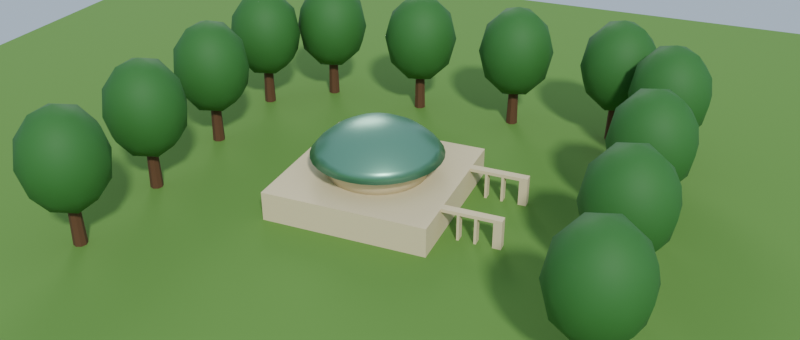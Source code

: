 # Source: 12_Blender.blend  (saved by Blender 5.2.44; exported with 4.5.12 LTS)
import bpy
from mathutils import Matrix  # noqa: F401  (used for matrix-valued properties, if any)

bpy.ops.wm.read_factory_settings(use_empty=True)
scene = bpy.context.scene
scene.name = '02 — Широкий кадр 2.35 к 1'

# ---- collections
col_3 = bpy.data.collections.new('Вестибюль (задание 3)'); scene.collection.children.link(col_3)
col_x = bpy.data.collections.new('Портик — зеркальная копия (задани'); scene.collection.children.link(col_x)
col_12 = bpy.data.collections.new('Деревья (задание 12)'); scene.collection.children.link(col_12)
col_7 = bpy.data.collections.new('Земля из ЛР7'); scene.collection.children.link(col_7)
col_7_1 = bpy.data.collections.new('Освещение из ЛР7'); scene.collection.children.link(col_7_1)
col_2 = bpy.data.collections.new('Этапы 2 (скрыто)'); scene.collection.children.link(col_2)
col_2.hide_render = True
col_x_1 = bpy.data.collections.new('Этапы выравнивания (скрыто)'); col_2.children.link(col_x_1)
col_x_1.hide_render = True

# ---- materials (node trees are filled in below, after node groups)
mat_x = bpy.data.materials.new('Камень (бежевый)')
mat_x.diffuse_color = (0.6939, 0.5841, 0.3515, 1.0)
mat_x_1 = bpy.data.materials.new('Купол (медь)')
mat_x_1.diffuse_color = (0.159, 0.3763, 0.2623, 1.0)
mat_x_2 = bpy.data.materials.new('Кора')
mat_x_2.diffuse_color = (0.1022, 0.04374, 0.016, 1.0)
mat_x_3 = bpy.data.materials.new('Листва')
mat_x_3.diffuse_color = (0.02843, 0.147, 0.02315, 1.0)
mat_x_4 = bpy.data.materials.new('Трава')
mat_x_4.diffuse_color = (0.1119, 0.2542, 0.04231, 1.0)

# ---- node groups
ng_spacing_tool = bpy.data.node_groups.new('Расстановка по кривой (Spacing Tool)', 'GeometryNodeTree')
_s = ng_spacing_tool.interface.new_socket(name='Geometry', in_out='OUTPUT', socket_type='NodeSocketGeometry')
_s = ng_spacing_tool.interface.new_socket(name='Geometry', in_out='INPUT', socket_type='NodeSocketGeometry')
_s = ng_spacing_tool.interface.new_socket(name='Количество (Count)', in_out='INPUT', socket_type='NodeSocketInt')
_s.default_value = 12
_s.min_value = 2
_s = ng_spacing_tool.interface.new_socket(name='Образец', in_out='INPUT', socket_type='NodeSocketObject')
_N = ng_spacing_tool.nodes; _L = ng_spacing_tool.links
n0 = _N.new('NodeGroupInput'); n0.name = 'Group Input'; n0.location = (-500, 0)
n1 = _N.new('NodeGroupOutput'); n1.name = 'Group Output'; n1.location = (400, 0)
n2 = _N.new('GeometryNodeCurveToPoints'); n2.name = 'Curve to Points'; n2.location = (-250, 100)
n3 = _N.new('GeometryNodeObjectInfo'); n3.name = 'Object Info'; n3.location = (-250, -150)
n4 = _N.new('GeometryNodeInstanceOnPoints'); n4.name = 'Instance on Points'; n4.location = (100, 0)
_L.new(n0.outputs[0], n2.inputs[0])
_L.new(n0.outputs[1], n2.inputs[1])
_L.new(n0.outputs[2], n3.inputs[0])
_L.new(n2.outputs[0], n4.inputs[0])
_L.new(n3.outputs[4], n4.inputs[2])
_L.new(n4.outputs[0], n1.inputs[0])
n1.is_active_output = True

# ---- material node trees
mat_x.use_nodes = True; mat_x.node_tree.nodes.clear()
_N = mat_x.node_tree.nodes; _L = mat_x.node_tree.links
n0 = _N.new('ShaderNodeBsdfPrincipled'); n0.name = 'Principled BSDF'; n0.location = (-200, 100)
n0.inputs[0].default_value = (0.6939, 0.5841, 0.3515, 1.0)
n0.inputs[2].default_value = 0.7
n1 = _N.new('ShaderNodeOutputMaterial'); n1.name = 'Material Output'; n1.location = (200, 100)
_L.new(n0.outputs[0], n1.inputs[0])
n1.is_active_output = True
mat_x_1.use_nodes = True; mat_x_1.node_tree.nodes.clear()
_N = mat_x_1.node_tree.nodes; _L = mat_x_1.node_tree.links
n0 = _N.new('ShaderNodeBsdfPrincipled'); n0.name = 'Principled BSDF'; n0.location = (-200, 100)
n0.inputs[0].default_value = (0.159, 0.3763, 0.2623, 1.0)
n0.inputs[1].default_value = 0.7
n0.inputs[2].default_value = 0.35
n1 = _N.new('ShaderNodeOutputMaterial'); n1.name = 'Material Output'; n1.location = (200, 100)
_L.new(n0.outputs[0], n1.inputs[0])
n1.is_active_output = True
mat_x_2.use_nodes = True; mat_x_2.node_tree.nodes.clear()
_N = mat_x_2.node_tree.nodes; _L = mat_x_2.node_tree.links
n0 = _N.new('ShaderNodeBsdfPrincipled'); n0.name = 'Principled BSDF'; n0.location = (-200, 100)
n0.inputs[0].default_value = (0.1022, 0.04374, 0.016, 1.0)
n0.inputs[2].default_value = 0.8
n1 = _N.new('ShaderNodeOutputMaterial'); n1.name = 'Material Output'; n1.location = (200, 100)
_L.new(n0.outputs[0], n1.inputs[0])
n1.is_active_output = True
mat_x_3.use_nodes = True; mat_x_3.node_tree.nodes.clear()
_N = mat_x_3.node_tree.nodes; _L = mat_x_3.node_tree.links
n0 = _N.new('ShaderNodeBsdfPrincipled'); n0.name = 'Principled BSDF'; n0.location = (-200, 100)
n0.inputs[0].default_value = (0.02843, 0.147, 0.02315, 1.0)
n0.inputs[2].default_value = 0.7
n1 = _N.new('ShaderNodeOutputMaterial'); n1.name = 'Material Output'; n1.location = (200, 100)
_L.new(n0.outputs[0], n1.inputs[0])
n1.is_active_output = True
mat_x_4.use_nodes = True; mat_x_4.node_tree.nodes.clear()
_N = mat_x_4.node_tree.nodes; _L = mat_x_4.node_tree.links
n0 = _N.new('ShaderNodeBsdfPrincipled'); n0.name = 'Principled BSDF'; n0.location = (-200, 100)
n0.inputs[0].default_value = (0.1119, 0.2542, 0.04231, 1.0)
n0.inputs[2].default_value = 0.95
n1 = _N.new('ShaderNodeOutputMaterial'); n1.name = 'Material Output'; n1.location = (200, 100)
_L.new(n0.outputs[0], n1.inputs[0])
n1.is_active_output = True

# ---- world
world_2_35___1 = bpy.data.worlds.new('Мир — Широкий кадр 2.35 к 1'); scene.world = world_2_35___1
world_2_35___1.use_nodes = True; world_2_35___1.node_tree.nodes.clear()
_N = world_2_35___1.node_tree.nodes; _L = world_2_35___1.node_tree.links
n0 = _N.new('ShaderNodeBackground'); n0.name = 'Background'; n0.location = (-200, 100)
n0.inputs[0].default_value = (0.521, 0.6514, 0.7913, 1.0)
n0.inputs[1].default_value = 0.9
n1 = _N.new('ShaderNodeOutputWorld'); n1.name = 'World Output'; n1.location = (200, 100)
_L.new(n0.outputs[0], n1.inputs[0])
n1.is_active_output = True
world_2_35___1.color = (0.521, 0.6514, 0.7913)

# ---- cameras
cam_002 = bpy.data.cameras.new('Камера — вестибюль.002')
cam_002.sensor_fit = 'HORIZONTAL'
cam_002.passepartout_alpha = 0.85
cam_002.clip_start = 0.01
cam_002.lens = 40.0

# ---- lights
light_x = bpy.data.lights.new('Солнце — вестибюль', 'SUN')
light_x.angle = 0.08727
light_x.energy = 3.0
light_x_1 = bpy.data.lights.new('Солнце — заполняющий', 'SUN')
light_x_1.angle = 0.3491
light_x_1.energy = 0.8

# ---- meshes
me_box01 = bpy.data.meshes.new('Основание Box01')
me_box01.from_pydata([(-0.5, -0.5, -0.5), (-0.5, -0.5, 0.5), (-0.5, 0.5, -0.5), (-0.5, 0.5, 0.5), (0.5, -0.5, -0.5), (0.5, -0.5, 0.5), (0.5, 0.5, -0.5), (0.5, 0.5, 0.5)], [], [(0, 1, 3, 2), (2, 3, 7, 6), (6, 7, 5, 4), (4, 5, 1, 0), (2, 6, 4, 0), (7, 3, 1, 5)])
me_box01.materials.append(mat_x)
me_box01.update()
me_cylinder01 = bpy.data.meshes.new('Cylinder01')
me_cylinder01.from_pydata([(0.0, 0.3, -0.06), (0.0, 0.3, 0.06), (0.05853, 0.2942, -0.06), (0.05853, 0.2942, 0.06), (0.1148, 0.2772, -0.06), (0.1148, 0.2772, 0.06), (0.1667, 0.2494, -0.06), (0.1667, 0.2494, 0.06), (0.2121, 0.2121, -0.06), (0.2121, 0.2121, 0.06), (0.2494, 0.1667, -0.06), (0.2494, 0.1667, 0.06), (0.2772, 0.1148, -0.06), (0.2772, 0.1148, 0.06), (0.2942, 0.05853, -0.06), (0.2942, 0.05853, 0.06), (0.3, 0.0, -0.06), (0.3, 0.0, 0.06), (0.2942, -0.05853, -0.06), (0.2942, -0.05853, 0.06), (0.2772, -0.1148, -0.06), (0.2772, -0.1148, 0.06), (0.2494, -0.1667, -0.06), (0.2494, -0.1667, 0.06), (0.2121, -0.2121, -0.06), (0.2121, -0.2121, 0.06), (0.1667, -0.2494, -0.06), (0.1667, -0.2494, 0.06), (0.1148, -0.2772, -0.06), (0.1148, -0.2772, 0.06), (0.05853, -0.2942, -0.06), (0.05853, -0.2942, 0.06), (0.0, -0.3, -0.06), (0.0, -0.3, 0.06), (-0.05853, -0.2942, -0.06), (-0.05853, -0.2942, 0.06), (-0.1148, -0.2772, -0.06), (-0.1148, -0.2772, 0.06), (-0.1667, -0.2494, -0.06), (-0.1667, -0.2494, 0.06), (-0.2121, -0.2121, -0.06), (-0.2121, -0.2121, 0.06), (-0.2494, -0.1667, -0.06), (-0.2494, -0.1667, 0.06), (-0.2772, -0.1148, -0.06), (-0.2772, -0.1148, 0.06), (-0.2942, -0.05853, -0.06), (-0.2942, -0.05853, 0.06), (-0.3, 0.0, -0.06), (-0.3, 0.0, 0.06), (-0.2942, 0.05853, -0.06), (-0.2942, 0.05853, 0.06), (-0.2772, 0.1148, -0.06), (-0.2772, 0.1148, 0.06), (-0.2494, 0.1667, -0.06), (-0.2494, 0.1667, 0.06), (-0.2121, 0.2121, -0.06), (-0.2121, 0.2121, 0.06), (-0.1667, 0.2494, -0.06), (-0.1667, 0.2494, 0.06), (-0.1148, 0.2772, -0.06), (-0.1148, 0.2772, 0.06), (-0.05853, 0.2942, -0.06), (-0.05853, 0.2942, 0.06)], [], [(0, 1, 3, 2), (2, 3, 5, 4), (4, 5, 7, 6), (6, 7, 9, 8), (8, 9, 11, 10), (10, 11, 13, 12), (12, 13, 15, 14), (14, 15, 17, 16), (16, 17, 19, 18), (18, 19, 21, 20), (20, 21, 23, 22), (22, 23, 25, 24), (24, 25, 27, 26), (26, 27, 29, 28), (28, 29, 31, 30), (30, 31, 33, 32), (32, 33, 35, 34), (34, 35, 37, 36), (36, 37, 39, 38), (38, 39, 41, 40), (40, 41, 43, 42), (42, 43, 45, 44), (44, 45, 47, 46), (46, 47, 49, 48), (48, 49, 51, 50), (50, 51, 53, 52), (52, 53, 55, 54), (54, 55, 57, 56), (56, 57, 59, 58), (58, 59, 61, 60), (3, 1, 63, 61, 59, 57, 55, 53, 51, 49, 47, 45, 43, 41, 39, 37, 35, 33, 31, 29, 27, 25, 23, 21, 19, 17, 15, 13, 11, 9, 7, 5), (60, 61, 63, 62), (62, 63, 1, 0), (0, 2, 4, 6, 8, 10, 12, 14, 16, 18, 20, 22, 24, 26, 28, 30, 32, 34, 36, 38, 40, 42, 44, 46, 48, 50, 52, 54, 56, 58, 60, 62)])
me_cylinder01.polygons.foreach_set('use_smooth', [True] * 34)
me_cylinder01.materials.append(mat_x)
me_cylinder01.update()
me_sphere01 = bpy.data.meshes.new('Sphere01')
me_sphere01.from_pydata([(0.0, 0.0, 0.5), (0.0, 0.2778, 0.4157), (0.01903, 0.09567, 0.4904), (0.03733, 0.1877, 0.4619), (0.05419, 0.2724, 0.4157), (0.06897, 0.3468, 0.3536), (0.03733, 0.09012, 0.4904), (0.07322, 0.1768, 0.4619), (0.1063, 0.2566, 0.4157), (0.1353, 0.3266, 0.3536), (0.05419, 0.08111, 0.4904), (0.1063, 0.1591, 0.4619), (0.1543, 0.231, 0.4157), (0.1964, 0.294, 0.3536), (0.06897, 0.06897, 0.4904), (0.1353, 0.1353, 0.4619), (0.1964, 0.1964, 0.4157), (0.25, 0.25, 0.3536), (0.08111, 0.05419, 0.4904), (0.1591, 0.1063, 0.4619), (0.231, 0.1543, 0.4157), (0.294, 0.1964, 0.3536), (0.09012, 0.03733, 0.4904), (0.1768, 0.07322, 0.4619), (0.2566, 0.1063, 0.4157), (0.3266, 0.1353, 0.3536), (0.09567, 0.01903, 0.4904), (0.1877, 0.03733, 0.4619), (0.2724, 0.05419, 0.4157), (0.3468, 0.06897, 0.3536), (0.09755, -5.588e-09, 0.4904), (0.1913, -1.118e-08, 0.4619), (0.2778, -2.608e-08, 0.4157), (0.3536, 7.451e-09, 0.3536), (0.09567, -0.01903, 0.4904), (0.1877, -0.03733, 0.4619), (0.2724, -0.05419, 0.4157), (0.3468, -0.06897, 0.3536), (0.09012, -0.03733, 0.4904), (0.1768, -0.07322, 0.4619), (0.2566, -0.1063, 0.4157), (0.3266, -0.1353, 0.3536), (0.08111, -0.05419, 0.4904), (0.1591, -0.1063, 0.4619), (0.231, -0.1543, 0.4157), (0.294, -0.1964, 0.3536), (0.06897, -0.06897, 0.4904), (0.1353, -0.1353, 0.4619), (0.1964, -0.1964, 0.4157), (0.25, -0.25, 0.3536), (0.05419, -0.08111, 0.4904), (0.1063, -0.1591, 0.4619), (0.1543, -0.231, 0.4157), (0.1964, -0.294, 0.3536), (0.03733, -0.09012, 0.4904), (0.07322, -0.1768, 0.4619), (0.1063, -0.2566, 0.4157), (0.1353, -0.3266, 0.3536), (0.01903, -0.09567, 0.4904), (0.03733, -0.1877, 0.4619), (0.05419, -0.2724, 0.4157), (0.06897, -0.3468, 0.3536), (-3.725e-09, -0.09755, 0.4904), (-2.608e-08, -0.1913, 0.4619), (-4.843e-08, -0.2778, 0.4157), (-7.451e-09, -0.3536, 0.3536), (-0.01903, -0.09567, 0.4904), (-0.03733, -0.1877, 0.4619), (-0.05419, -0.2724, 0.4157), (-0.06897, -0.3468, 0.3536), (-0.03733, -0.09012, 0.4904), (-0.07322, -0.1768, 0.4619), (-0.1063, -0.2566, 0.4157), (-0.1353, -0.3266, 0.3536), (-0.05419, -0.08111, 0.4904), (-0.1063, -0.1591, 0.4619), (-0.1543, -0.231, 0.4157), (-0.1964, -0.294, 0.3536), (1.311e-08, 0.3975, 0.3), (-0.06897, -0.06897, 0.4904), (-0.1353, -0.1353, 0.4619), (-0.1964, -0.1964, 0.4157), (-0.25, -0.25, 0.3536), (-0.07755, 0.3899, 0.3), (-0.1521, 0.3672, 0.3), (-0.08111, -0.05419, 0.4904), (-0.1591, -0.1063, 0.4619), (-0.231, -0.1543, 0.4157), (-0.294, -0.1964, 0.3536), (-0.2208, 0.3305, 0.3), (-0.2811, 0.2811, 0.3), (-0.09012, -0.03733, 0.4904), (-0.1768, -0.07322, 0.4619), (-0.2566, -0.1063, 0.4157), (-0.3266, -0.1353, 0.3536), (-0.3305, 0.2208, 0.3), (-0.3672, 0.1521, 0.3), (-0.09567, -0.01903, 0.4904), (-0.1877, -0.03733, 0.4619), (-0.2724, -0.05419, 0.4157), (-0.3468, -0.06897, 0.3536), (-0.3899, 0.07755, 0.3), (-0.3975, 6.23e-08, 0.3), (-0.09755, 9.313e-09, 0.4904), (-0.1913, 2.608e-08, 0.4619), (-0.2778, 7.451e-08, 0.4157), (-0.3536, 1.49e-08, 0.3536), (-0.3899, -0.07755, 0.3), (-0.3672, -0.1521, 0.3), (-0.09567, 0.01903, 0.4904), (-0.1877, 0.03733, 0.4619), (-0.2724, 0.05419, 0.4157), (-0.3468, 0.06897, 0.3536), (-0.3305, -0.2208, 0.3), (-0.2811, -0.2811, 0.3), (-0.09012, 0.03733, 0.4904), (-0.1768, 0.07322, 0.4619), (-0.2566, 0.1063, 0.4157), (-0.3266, 0.1353, 0.3536), (-0.2208, -0.3305, 0.3), (-0.1521, -0.3672, 0.3), (-0.08111, 0.05419, 0.4904), (-0.1591, 0.1063, 0.4619), (-0.231, 0.1543, 0.4157), (-0.294, 0.1964, 0.3536), (-0.07755, -0.3899, 0.3), (-3.905e-08, -0.3975, 0.3), (-0.06897, 0.06897, 0.4904), (-0.1353, 0.1353, 0.4619), (-0.1964, 0.1964, 0.4157), (-0.25, 0.25, 0.3536), (0.07755, -0.3899, 0.3), (0.1521, -0.3672, 0.3), (-0.05419, 0.08111, 0.4904), (-0.1063, 0.1591, 0.4619), (-0.1543, 0.231, 0.4157), (-0.1964, 0.294, 0.3536), (0.2208, -0.3305, 0.3), (0.2811, -0.2811, 0.3), (-0.03733, 0.09012, 0.4904), (-0.07322, 0.1768, 0.4619), (-0.1063, 0.2566, 0.4157), (-0.1353, 0.3266, 0.3536), (0.3305, -0.2208, 0.3), (0.3672, -0.1521, 0.3), (-0.01903, 0.09567, 0.4904), (-0.03733, 0.1877, 0.4619), (-0.05419, 0.2724, 0.4157), (-0.06897, 0.3468, 0.3536), (0.3899, -0.07755, 0.3), (0.3975, -2.941e-08, 0.3), (7.451e-09, 0.09755, 0.4904), (3.353e-08, 0.1913, 0.4619), (0.3899, 0.07755, 0.3), (4.47e-08, 0.3536, 0.3536), (0.3672, 0.1521, 0.3), (0.3305, 0.2208, 0.3), (0.2811, 0.2811, 0.3), (0.2208, 0.3305, 0.3), (0.1521, 0.3672, 0.3), (0.07755, 0.3899, 0.3)], [], [(151, 0, 2), (152, 151, 2, 3), (1, 152, 3, 4), (154, 1, 4, 5), (78, 154, 5, 160), (2, 0, 6), (3, 2, 6, 7), (4, 3, 7, 8), (5, 4, 8, 9), (160, 5, 9, 159), (9, 8, 12, 13), (159, 9, 13, 158), (6, 0, 10), (7, 6, 10, 11), (8, 7, 11, 12), (10, 0, 14), (11, 10, 14, 15), (12, 11, 15, 16), (13, 12, 16, 17), (158, 13, 17, 157), (17, 16, 20, 21), (157, 17, 21, 156), (14, 0, 18), (15, 14, 18, 19), (16, 15, 19, 20), (18, 0, 22), (19, 18, 22, 23), (20, 19, 23, 24), (21, 20, 24, 25), (156, 21, 25, 155), (155, 25, 29, 153), (22, 0, 26), (23, 22, 26, 27), (24, 23, 27, 28), (25, 24, 28, 29), (26, 0, 30), (27, 26, 30, 31), (28, 27, 31, 32), (29, 28, 32, 33), (153, 29, 33, 150), (150, 33, 37, 149), (30, 0, 34), (31, 30, 34, 35), (32, 31, 35, 36), (33, 32, 36, 37), (35, 34, 38, 39), (36, 35, 39, 40), (37, 36, 40, 41), (149, 37, 41, 144), (34, 0, 38), (38, 0, 42), (39, 38, 42, 43), (40, 39, 43, 44), (41, 40, 44, 45), (144, 41, 45, 143), (44, 43, 47, 48), (45, 44, 48, 49), (143, 45, 49, 138), (42, 0, 46), (43, 42, 46, 47), (46, 0, 50), (47, 46, 50, 51), (48, 47, 51, 52), (49, 48, 52, 53), (138, 49, 53, 137), (52, 51, 55, 56), (53, 52, 56, 57), (137, 53, 57, 132), (50, 0, 54), (51, 50, 54, 55), (54, 0, 58), (55, 54, 58, 59), (56, 55, 59, 60), (57, 56, 60, 61), (132, 57, 61, 131), (61, 60, 64, 65), (131, 61, 65, 126), (58, 0, 62), (59, 58, 62, 63), (60, 59, 63, 64), (62, 0, 66), (63, 62, 66, 67), (64, 63, 67, 68), (65, 64, 68, 69), (126, 65, 69, 125), (69, 68, 72, 73), (125, 69, 73, 120), (66, 0, 70), (67, 66, 70, 71), (68, 67, 71, 72), (70, 0, 74), (71, 70, 74, 75), (72, 71, 75, 76), (73, 72, 76, 77), (120, 73, 77, 119), (119, 77, 82, 114), (74, 0, 79), (75, 74, 79, 80), (76, 75, 80, 81), (77, 76, 81, 82), (80, 79, 85, 86), (81, 80, 86, 87), (82, 81, 87, 88), (114, 82, 88, 113), (79, 0, 85), (85, 0, 91), (86, 85, 91, 92), (87, 86, 92, 93), (88, 87, 93, 94), (113, 88, 94, 108), (92, 91, 97, 98), (93, 92, 98, 99), (94, 93, 99, 100), (108, 94, 100, 107), (91, 0, 97), (97, 0, 103), (98, 97, 103, 104), (99, 98, 104, 105), (100, 99, 105, 106), (107, 100, 106, 102), (105, 104, 110, 111), (106, 105, 111, 112), (102, 106, 112, 101), (103, 0, 109), (104, 103, 109, 110), (109, 0, 115), (110, 109, 115, 116), (111, 110, 116, 117), (112, 111, 117, 118), (101, 112, 118, 96), (117, 116, 122, 123), (118, 117, 123, 124), (96, 118, 124, 95), (115, 0, 121), (116, 115, 121, 122), (121, 0, 127), (122, 121, 127, 128), (123, 122, 128, 129), (124, 123, 129, 130), (95, 124, 130, 90), (130, 129, 135, 136), (90, 130, 136, 89), (127, 0, 133), (128, 127, 133, 134), (129, 128, 134, 135), (133, 0, 139), (134, 133, 139, 140), (135, 134, 140, 141), (136, 135, 141, 142), (89, 136, 142, 84), (84, 142, 148, 83), (139, 0, 145), (140, 139, 145, 146), (141, 140, 146, 147), (142, 141, 147, 148), (145, 0, 151), (146, 145, 151, 152), (147, 146, 152, 1), (148, 147, 1, 154), (83, 148, 154, 78), (78, 160, 159, 158, 157, 156, 155, 153, 150, 149, 144, 143, 138, 137, 132, 131, 126, 125, 120, 119, 114, 113, 108, 107, 102, 101, 96, 95, 90, 89, 84, 83)])
me_sphere01.polygons.foreach_set('use_smooth', [True] * 161)
me_sphere01.materials.append(mat_x_1)
me_sphere01.update()
me_box02 = bpy.data.meshes.new('Стойка Box02')
me_box02.from_pydata([(-0.5, -0.5, -0.5), (-0.5, -0.5, 0.5), (-0.5, 0.5, -0.5), (-0.5, 0.5, 0.5), (0.5, -0.5, -0.5), (0.5, -0.5, 0.5), (0.5, 0.5, -0.5), (0.5, 0.5, 0.5)], [], [(0, 1, 3, 2), (2, 3, 7, 6), (6, 7, 5, 4), (4, 5, 1, 0), (2, 6, 4, 0), (7, 3, 1, 5)])
me_box02.materials.append(mat_x)
me_box02.update()
me_box03 = bpy.data.meshes.new('Стойка Box03')
me_box03.from_pydata([(-0.5, -0.5, -0.5), (-0.5, -0.5, 0.5), (-0.5, 0.5, -0.5), (-0.5, 0.5, 0.5), (0.5, -0.5, -0.5), (0.5, -0.5, 0.5), (0.5, 0.5, -0.5), (0.5, 0.5, 0.5)], [], [(0, 1, 3, 2), (2, 3, 7, 6), (6, 7, 5, 4), (4, 5, 1, 0), (2, 6, 4, 0), (7, 3, 1, 5)])
me_box03.materials.append(mat_x)
me_box03.update()
me_box04 = bpy.data.meshes.new('Столб Box04')
me_box04.from_pydata([(-0.5, -0.5, -0.5), (-0.5, -0.5, 0.5), (-0.5, 0.5, -0.5), (-0.5, 0.5, 0.5), (0.5, -0.5, -0.5), (0.5, -0.5, 0.5), (0.5, 0.5, -0.5), (0.5, 0.5, 0.5)], [], [(0, 1, 3, 2), (2, 3, 7, 6), (6, 7, 5, 4), (4, 5, 1, 0), (2, 6, 4, 0), (7, 3, 1, 5)])
me_box04.materials.append(mat_x)
me_box04.update()
me_box05 = bpy.data.meshes.new('Перекладина Box05')
me_box05.from_pydata([(-0.5, -0.5, -0.5), (-0.5, -0.5, 0.5), (-0.5, 0.5, -0.5), (-0.5, 0.5, 0.5), (0.5, -0.5, -0.5), (0.5, -0.5, 0.5), (0.5, 0.5, -0.5), (0.5, 0.5, 0.5)], [], [(0, 1, 3, 2), (2, 3, 7, 6), (6, 7, 5, 4), (4, 5, 1, 0), (2, 6, 4, 0), (7, 3, 1, 5)])
me_box05.materials.append(mat_x)
me_box05.update()
me_box02_1 = bpy.data.meshes.new('Стойка Box02 (зеркальная копия)')
me_box02_1.from_pydata([(-0.5, -0.5, -0.5), (-0.5, -0.5, 0.5), (-0.5, 0.5, -0.5), (-0.5, 0.5, 0.5), (0.5, -0.5, -0.5), (0.5, -0.5, 0.5), (0.5, 0.5, -0.5), (0.5, 0.5, 0.5)], [], [(0, 1, 3, 2), (2, 3, 7, 6), (6, 7, 5, 4), (4, 5, 1, 0), (2, 6, 4, 0), (7, 3, 1, 5)])
me_box02_1.materials.append(mat_x)
me_box02_1.update()
me_box03_1 = bpy.data.meshes.new('Стойка Box03 (зеркальная копия)')
me_box03_1.from_pydata([(-0.5, -0.5, -0.5), (-0.5, -0.5, 0.5), (-0.5, 0.5, -0.5), (-0.5, 0.5, 0.5), (0.5, -0.5, -0.5), (0.5, -0.5, 0.5), (0.5, 0.5, -0.5), (0.5, 0.5, 0.5)], [], [(0, 1, 3, 2), (2, 3, 7, 6), (6, 7, 5, 4), (4, 5, 1, 0), (2, 6, 4, 0), (7, 3, 1, 5)])
me_box03_1.materials.append(mat_x)
me_box03_1.update()
me_box04_1 = bpy.data.meshes.new('Столб Box04 (зеркальная копия)')
me_box04_1.from_pydata([(-0.5, -0.5, -0.5), (-0.5, -0.5, 0.5), (-0.5, 0.5, -0.5), (-0.5, 0.5, 0.5), (0.5, -0.5, -0.5), (0.5, -0.5, 0.5), (0.5, 0.5, -0.5), (0.5, 0.5, 0.5)], [], [(0, 1, 3, 2), (2, 3, 7, 6), (6, 7, 5, 4), (4, 5, 1, 0), (2, 6, 4, 0), (7, 3, 1, 5)])
me_box04_1.materials.append(mat_x)
me_box04_1.update()
me_box05_1 = bpy.data.meshes.new('Перекладина Box05 (зеркальная копия)')
me_box05_1.from_pydata([(-0.5, -0.5, -0.5), (-0.5, -0.5, 0.5), (-0.5, 0.5, -0.5), (-0.5, 0.5, 0.5), (0.5, -0.5, -0.5), (0.5, -0.5, 0.5), (0.5, 0.5, -0.5), (0.5, 0.5, 0.5)], [], [(0, 1, 3, 2), (2, 3, 7, 6), (6, 7, 5, 4), (4, 5, 1, 0), (2, 6, 4, 0), (7, 3, 1, 5)])
me_box05_1.materials.append(mat_x)
me_box05_1.update()
me_x = bpy.data.meshes.new('Дерево')
me_x.from_pydata([(0.1809, -0.1314, 0.3852), (0.0, 0.0, 0.2125), (0.0, 0.04, 0.0), (0.0, 0.03, 0.36), (0.02828, 0.02828, 0.0), (0.02121, 0.02121, 0.36), (0.04, 0.0, 0.0), (0.03, 0.0, 0.36), (0.02828, -0.02828, 0.0), (0.02121, -0.02121, 0.36), (0.0, -0.04, 0.0), (0.0, -0.03, 0.36), (-0.02828, -0.02828, 0.0), (-0.02121, -0.02121, 0.36), (-0.04, 0.0, 0.0), (-0.03, 0.0, 0.36), (-0.02828, 0.02828, 0.0), (-0.02121, 0.02121, 0.36), (-0.0691, -0.2127, 0.3852), (-0.2236, 0.0, 0.3852), (-0.0691, 0.2127, 0.3852), (0.1809, 0.1314, 0.3852), (0.0691, -0.2127, 0.6648), (-0.1809, -0.1314, 0.6648), (-0.1809, 0.1314, 0.6648), (0.0691, 0.2127, 0.6648), (0.2236, 0.0, 0.6648), (0.0, 0.0, 0.8375), (-0.1469, -0.2023, 0.525), (-0.2378, -0.07725, 0.525), (-0.04061, 0.125, 0.2592), (-0.172, -0.125, 0.3607), (0.1469, -0.2023, 0.525), (-0.1314, 0.0, 0.2592), (0.0, -0.25, 0.525), (0.1063, 0.07725, 0.2592), (0.2378, 0.07725, 0.525), (0.2127, 0.0, 0.3607), (0.2378, -0.07725, 0.525), (0.06572, -0.2023, 0.3607), (0.06572, 0.2023, 0.3607), (0.1063, -0.07725, 0.2592), (-0.172, 0.125, 0.3607), (-0.04061, -0.125, 0.2592), (-0.1469, 0.2023, 0.525), (-0.2378, 0.07725, 0.525), (0.1469, 0.2023, 0.525), (0.0, 0.25, 0.525), (0.172, -0.125, 0.6893), (-0.06572, -0.2023, 0.6893), (-0.2127, 0.0, 0.6893), (-0.06572, 0.2023, 0.6893), (0.172, 0.125, 0.6893), (0.04061, -0.125, 0.7908), (0.1314, 0.0, 0.7908), (-0.1063, -0.07725, 0.7908), (-0.1063, 0.07725, 0.7908), (0.04061, 0.125, 0.7908)], [], [(20, 44, 47), (18, 39, 34), (2, 3, 5, 4), (21, 46, 36), (0, 37, 38), (4, 5, 7, 6), (18, 34, 28), (1, 30, 35), (6, 7, 9, 8), (0, 38, 32), (1, 33, 30), (8, 9, 11, 10), (21, 40, 46), (1, 43, 33), (10, 11, 13, 12), (20, 42, 44), (0, 41, 37), (12, 13, 15, 14), (5, 3, 17, 15, 13, 11, 9, 7), (1, 41, 43), (14, 15, 17, 16), (19, 29, 45), (19, 31, 29), (16, 17, 3, 2), (2, 4, 6, 8, 10, 12, 14, 16), (22, 48, 53), (23, 49, 55), (24, 50, 56), (25, 51, 57), (26, 52, 54), (54, 57, 27), (54, 52, 57), (52, 25, 57), (57, 56, 27), (57, 51, 56), (51, 24, 56), (56, 55, 27), (56, 50, 55), (50, 23, 55), (55, 53, 27), (55, 49, 53), (49, 22, 53), (53, 54, 27), (53, 48, 54), (48, 26, 54), (29, 28, 23), (29, 31, 28), (31, 18, 28), (45, 50, 24), (45, 29, 50), (29, 23, 50), (43, 39, 18), (43, 41, 39), (41, 0, 39), (37, 35, 21), (37, 41, 35), (41, 1, 35), (44, 45, 24), (44, 42, 45), (42, 19, 45), (33, 31, 19), (33, 43, 31), (43, 18, 31), (46, 47, 25), (46, 40, 47), (40, 20, 47), (30, 42, 20), (30, 33, 42), (33, 19, 42), (32, 48, 22), (32, 38, 48), (38, 26, 48), (35, 40, 21), (35, 30, 40), (30, 20, 40), (28, 49, 23), (28, 34, 49), (34, 22, 49), (38, 36, 26), (38, 37, 36), (37, 21, 36), (36, 52, 26), (36, 46, 52), (46, 25, 52), (34, 32, 22), (34, 39, 32), (39, 0, 32), (47, 51, 25), (47, 44, 51), (44, 24, 51)])
me_x.polygons.foreach_set('use_smooth', [1, 1, 0, 1, 1, 0, 1, 1, 0, 1, 1, 0, 1, 1, 0, 1, 1, 0, 0, 1, 0, 1, 1, 0, 0, 1, 1, 1, 1, 1, 1, 1, 1, 1, 1, 1, 1, 1, 1, 1, 1, 1, 1, 1, 1, 1, 1, 1, 1, 1, 1, 1, 1, 1, 1, 1, 1, 1, 1, 1, 1, 1, 1, 1, 1, 1, 1, 1, 1, 1, 1, 1, 1, 1, 1, 1, 1, 1, 1, 1, 1, 1, 1, 1, 1, 1, 1, 1, 1, 1])
me_x.polygons.foreach_set('material_index', [1, 1, 0, 1, 1, 0, 1, 1, 0, 1, 1, 0, 1, 1, 0, 1, 1, 0, 0, 1, 0, 1, 1, 0, 0, 1, 1, 1, 1, 1, 1, 1, 1, 1, 1, 1, 1, 1, 1, 1, 1, 1, 1, 1, 1, 1, 1, 1, 1, 1, 1, 1, 1, 1, 1, 1, 1, 1, 1, 1, 1, 1, 1, 1, 1, 1, 1, 1, 1, 1, 1, 1, 1, 1, 1, 1, 1, 1, 1, 1, 1, 1, 1, 1, 1, 1, 1, 1, 1, 1])
me_x.materials.append(mat_x_2)
me_x.materials.append(mat_x_3)
me_x.update()
me_x_1 = bpy.data.meshes.new('Земля — вестибюль')
me_x_1.from_pydata([(-4.0, -4.0, 0.0), (4.0, -4.0, 0.0), (-4.0, 4.0, 0.0), (4.0, 4.0, 0.0)], [], [(0, 1, 3, 2)])
me_x_1.materials.append(mat_x_4)
me_x_1.update()
me_box01________1 = bpy.data.meshes.new('Основание Box01 — этап 1')
me_box01________1.from_pydata([(-0.5, -0.5, -0.5), (-0.5, -0.5, 0.5), (-0.5, 0.5, -0.5), (-0.5, 0.5, 0.5), (0.5, -0.5, -0.5), (0.5, -0.5, 0.5), (0.5, 0.5, -0.5), (0.5, 0.5, 0.5)], [], [(0, 1, 3, 2), (2, 3, 7, 6), (6, 7, 5, 4), (4, 5, 1, 0), (2, 6, 4, 0), (7, 3, 1, 5)])
me_box01________1.materials.append(mat_x)
me_box01________1.update()
me_cylinder01________1 = bpy.data.meshes.new('Cylinder01 — этап 1')
me_cylinder01________1.from_pydata([(0.0, 0.3, -0.06), (0.0, 0.3, 0.06), (0.05853, 0.2942, -0.06), (0.05853, 0.2942, 0.06), (0.1148, 0.2772, -0.06), (0.1148, 0.2772, 0.06), (0.1667, 0.2494, -0.06), (0.1667, 0.2494, 0.06), (0.2121, 0.2121, -0.06), (0.2121, 0.2121, 0.06), (0.2494, 0.1667, -0.06), (0.2494, 0.1667, 0.06), (0.2772, 0.1148, -0.06), (0.2772, 0.1148, 0.06), (0.2942, 0.05853, -0.06), (0.2942, 0.05853, 0.06), (0.3, 0.0, -0.06), (0.3, 0.0, 0.06), (0.2942, -0.05853, -0.06), (0.2942, -0.05853, 0.06), (0.2772, -0.1148, -0.06), (0.2772, -0.1148, 0.06), (0.2494, -0.1667, -0.06), (0.2494, -0.1667, 0.06), (0.2121, -0.2121, -0.06), (0.2121, -0.2121, 0.06), (0.1667, -0.2494, -0.06), (0.1667, -0.2494, 0.06), (0.1148, -0.2772, -0.06), (0.1148, -0.2772, 0.06), (0.05853, -0.2942, -0.06), (0.05853, -0.2942, 0.06), (0.0, -0.3, -0.06), (0.0, -0.3, 0.06), (-0.05853, -0.2942, -0.06), (-0.05853, -0.2942, 0.06), (-0.1148, -0.2772, -0.06), (-0.1148, -0.2772, 0.06), (-0.1667, -0.2494, -0.06), (-0.1667, -0.2494, 0.06), (-0.2121, -0.2121, -0.06), (-0.2121, -0.2121, 0.06), (-0.2494, -0.1667, -0.06), (-0.2494, -0.1667, 0.06), (-0.2772, -0.1148, -0.06), (-0.2772, -0.1148, 0.06), (-0.2942, -0.05853, -0.06), (-0.2942, -0.05853, 0.06), (-0.3, 0.0, -0.06), (-0.3, 0.0, 0.06), (-0.2942, 0.05853, -0.06), (-0.2942, 0.05853, 0.06), (-0.2772, 0.1148, -0.06), (-0.2772, 0.1148, 0.06), (-0.2494, 0.1667, -0.06), (-0.2494, 0.1667, 0.06), (-0.2121, 0.2121, -0.06), (-0.2121, 0.2121, 0.06), (-0.1667, 0.2494, -0.06), (-0.1667, 0.2494, 0.06), (-0.1148, 0.2772, -0.06), (-0.1148, 0.2772, 0.06), (-0.05853, 0.2942, -0.06), (-0.05853, 0.2942, 0.06)], [], [(0, 1, 3, 2), (2, 3, 5, 4), (4, 5, 7, 6), (6, 7, 9, 8), (8, 9, 11, 10), (10, 11, 13, 12), (12, 13, 15, 14), (14, 15, 17, 16), (16, 17, 19, 18), (18, 19, 21, 20), (20, 21, 23, 22), (22, 23, 25, 24), (24, 25, 27, 26), (26, 27, 29, 28), (28, 29, 31, 30), (30, 31, 33, 32), (32, 33, 35, 34), (34, 35, 37, 36), (36, 37, 39, 38), (38, 39, 41, 40), (40, 41, 43, 42), (42, 43, 45, 44), (44, 45, 47, 46), (46, 47, 49, 48), (48, 49, 51, 50), (50, 51, 53, 52), (52, 53, 55, 54), (54, 55, 57, 56), (56, 57, 59, 58), (58, 59, 61, 60), (3, 1, 63, 61, 59, 57, 55, 53, 51, 49, 47, 45, 43, 41, 39, 37, 35, 33, 31, 29, 27, 25, 23, 21, 19, 17, 15, 13, 11, 9, 7, 5), (60, 61, 63, 62), (62, 63, 1, 0), (0, 2, 4, 6, 8, 10, 12, 14, 16, 18, 20, 22, 24, 26, 28, 30, 32, 34, 36, 38, 40, 42, 44, 46, 48, 50, 52, 54, 56, 58, 60, 62)])
me_cylinder01________1.polygons.foreach_set('use_smooth', [True] * 34)
me_cylinder01________1.materials.append(mat_x)
me_cylinder01________1.update()
me_box01________2 = bpy.data.meshes.new('Основание Box01 — этап 2')
me_box01________2.from_pydata([(-0.5, -0.5, -0.5), (-0.5, -0.5, 0.5), (-0.5, 0.5, -0.5), (-0.5, 0.5, 0.5), (0.5, -0.5, -0.5), (0.5, -0.5, 0.5), (0.5, 0.5, -0.5), (0.5, 0.5, 0.5)], [], [(0, 1, 3, 2), (2, 3, 7, 6), (6, 7, 5, 4), (4, 5, 1, 0), (2, 6, 4, 0), (7, 3, 1, 5)])
me_box01________2.materials.append(mat_x)
me_box01________2.update()
me_cylinder01________2 = bpy.data.meshes.new('Cylinder01 — этап 2')
me_cylinder01________2.from_pydata([(0.0, 0.3, -0.06), (0.0, 0.3, 0.06), (0.05853, 0.2942, -0.06), (0.05853, 0.2942, 0.06), (0.1148, 0.2772, -0.06), (0.1148, 0.2772, 0.06), (0.1667, 0.2494, -0.06), (0.1667, 0.2494, 0.06), (0.2121, 0.2121, -0.06), (0.2121, 0.2121, 0.06), (0.2494, 0.1667, -0.06), (0.2494, 0.1667, 0.06), (0.2772, 0.1148, -0.06), (0.2772, 0.1148, 0.06), (0.2942, 0.05853, -0.06), (0.2942, 0.05853, 0.06), (0.3, 0.0, -0.06), (0.3, 0.0, 0.06), (0.2942, -0.05853, -0.06), (0.2942, -0.05853, 0.06), (0.2772, -0.1148, -0.06), (0.2772, -0.1148, 0.06), (0.2494, -0.1667, -0.06), (0.2494, -0.1667, 0.06), (0.2121, -0.2121, -0.06), (0.2121, -0.2121, 0.06), (0.1667, -0.2494, -0.06), (0.1667, -0.2494, 0.06), (0.1148, -0.2772, -0.06), (0.1148, -0.2772, 0.06), (0.05853, -0.2942, -0.06), (0.05853, -0.2942, 0.06), (0.0, -0.3, -0.06), (0.0, -0.3, 0.06), (-0.05853, -0.2942, -0.06), (-0.05853, -0.2942, 0.06), (-0.1148, -0.2772, -0.06), (-0.1148, -0.2772, 0.06), (-0.1667, -0.2494, -0.06), (-0.1667, -0.2494, 0.06), (-0.2121, -0.2121, -0.06), (-0.2121, -0.2121, 0.06), (-0.2494, -0.1667, -0.06), (-0.2494, -0.1667, 0.06), (-0.2772, -0.1148, -0.06), (-0.2772, -0.1148, 0.06), (-0.2942, -0.05853, -0.06), (-0.2942, -0.05853, 0.06), (-0.3, 0.0, -0.06), (-0.3, 0.0, 0.06), (-0.2942, 0.05853, -0.06), (-0.2942, 0.05853, 0.06), (-0.2772, 0.1148, -0.06), (-0.2772, 0.1148, 0.06), (-0.2494, 0.1667, -0.06), (-0.2494, 0.1667, 0.06), (-0.2121, 0.2121, -0.06), (-0.2121, 0.2121, 0.06), (-0.1667, 0.2494, -0.06), (-0.1667, 0.2494, 0.06), (-0.1148, 0.2772, -0.06), (-0.1148, 0.2772, 0.06), (-0.05853, 0.2942, -0.06), (-0.05853, 0.2942, 0.06)], [], [(0, 1, 3, 2), (2, 3, 5, 4), (4, 5, 7, 6), (6, 7, 9, 8), (8, 9, 11, 10), (10, 11, 13, 12), (12, 13, 15, 14), (14, 15, 17, 16), (16, 17, 19, 18), (18, 19, 21, 20), (20, 21, 23, 22), (22, 23, 25, 24), (24, 25, 27, 26), (26, 27, 29, 28), (28, 29, 31, 30), (30, 31, 33, 32), (32, 33, 35, 34), (34, 35, 37, 36), (36, 37, 39, 38), (38, 39, 41, 40), (40, 41, 43, 42), (42, 43, 45, 44), (44, 45, 47, 46), (46, 47, 49, 48), (48, 49, 51, 50), (50, 51, 53, 52), (52, 53, 55, 54), (54, 55, 57, 56), (56, 57, 59, 58), (58, 59, 61, 60), (3, 1, 63, 61, 59, 57, 55, 53, 51, 49, 47, 45, 43, 41, 39, 37, 35, 33, 31, 29, 27, 25, 23, 21, 19, 17, 15, 13, 11, 9, 7, 5), (60, 61, 63, 62), (62, 63, 1, 0), (0, 2, 4, 6, 8, 10, 12, 14, 16, 18, 20, 22, 24, 26, 28, 30, 32, 34, 36, 38, 40, 42, 44, 46, 48, 50, 52, 54, 56, 58, 60, 62)])
me_cylinder01________2.polygons.foreach_set('use_smooth', [True] * 34)
me_cylinder01________2.materials.append(mat_x)
me_cylinder01________2.update()
me_box01________3 = bpy.data.meshes.new('Основание Box01 — этап 3')
me_box01________3.from_pydata([(-0.5, -0.5, -0.5), (-0.5, -0.5, 0.5), (-0.5, 0.5, -0.5), (-0.5, 0.5, 0.5), (0.5, -0.5, -0.5), (0.5, -0.5, 0.5), (0.5, 0.5, -0.5), (0.5, 0.5, 0.5)], [], [(0, 1, 3, 2), (2, 3, 7, 6), (6, 7, 5, 4), (4, 5, 1, 0), (2, 6, 4, 0), (7, 3, 1, 5)])
me_box01________3.materials.append(mat_x)
me_box01________3.update()
me_cylinder01________3 = bpy.data.meshes.new('Cylinder01 — этап 3')
me_cylinder01________3.from_pydata([(0.0, 0.3, -0.06), (0.0, 0.3, 0.06), (0.05853, 0.2942, -0.06), (0.05853, 0.2942, 0.06), (0.1148, 0.2772, -0.06), (0.1148, 0.2772, 0.06), (0.1667, 0.2494, -0.06), (0.1667, 0.2494, 0.06), (0.2121, 0.2121, -0.06), (0.2121, 0.2121, 0.06), (0.2494, 0.1667, -0.06), (0.2494, 0.1667, 0.06), (0.2772, 0.1148, -0.06), (0.2772, 0.1148, 0.06), (0.2942, 0.05853, -0.06), (0.2942, 0.05853, 0.06), (0.3, 0.0, -0.06), (0.3, 0.0, 0.06), (0.2942, -0.05853, -0.06), (0.2942, -0.05853, 0.06), (0.2772, -0.1148, -0.06), (0.2772, -0.1148, 0.06), (0.2494, -0.1667, -0.06), (0.2494, -0.1667, 0.06), (0.2121, -0.2121, -0.06), (0.2121, -0.2121, 0.06), (0.1667, -0.2494, -0.06), (0.1667, -0.2494, 0.06), (0.1148, -0.2772, -0.06), (0.1148, -0.2772, 0.06), (0.05853, -0.2942, -0.06), (0.05853, -0.2942, 0.06), (0.0, -0.3, -0.06), (0.0, -0.3, 0.06), (-0.05853, -0.2942, -0.06), (-0.05853, -0.2942, 0.06), (-0.1148, -0.2772, -0.06), (-0.1148, -0.2772, 0.06), (-0.1667, -0.2494, -0.06), (-0.1667, -0.2494, 0.06), (-0.2121, -0.2121, -0.06), (-0.2121, -0.2121, 0.06), (-0.2494, -0.1667, -0.06), (-0.2494, -0.1667, 0.06), (-0.2772, -0.1148, -0.06), (-0.2772, -0.1148, 0.06), (-0.2942, -0.05853, -0.06), (-0.2942, -0.05853, 0.06), (-0.3, 0.0, -0.06), (-0.3, 0.0, 0.06), (-0.2942, 0.05853, -0.06), (-0.2942, 0.05853, 0.06), (-0.2772, 0.1148, -0.06), (-0.2772, 0.1148, 0.06), (-0.2494, 0.1667, -0.06), (-0.2494, 0.1667, 0.06), (-0.2121, 0.2121, -0.06), (-0.2121, 0.2121, 0.06), (-0.1667, 0.2494, -0.06), (-0.1667, 0.2494, 0.06), (-0.1148, 0.2772, -0.06), (-0.1148, 0.2772, 0.06), (-0.05853, 0.2942, -0.06), (-0.05853, 0.2942, 0.06)], [], [(0, 1, 3, 2), (2, 3, 5, 4), (4, 5, 7, 6), (6, 7, 9, 8), (8, 9, 11, 10), (10, 11, 13, 12), (12, 13, 15, 14), (14, 15, 17, 16), (16, 17, 19, 18), (18, 19, 21, 20), (20, 21, 23, 22), (22, 23, 25, 24), (24, 25, 27, 26), (26, 27, 29, 28), (28, 29, 31, 30), (30, 31, 33, 32), (32, 33, 35, 34), (34, 35, 37, 36), (36, 37, 39, 38), (38, 39, 41, 40), (40, 41, 43, 42), (42, 43, 45, 44), (44, 45, 47, 46), (46, 47, 49, 48), (48, 49, 51, 50), (50, 51, 53, 52), (52, 53, 55, 54), (54, 55, 57, 56), (56, 57, 59, 58), (58, 59, 61, 60), (3, 1, 63, 61, 59, 57, 55, 53, 51, 49, 47, 45, 43, 41, 39, 37, 35, 33, 31, 29, 27, 25, 23, 21, 19, 17, 15, 13, 11, 9, 7, 5), (60, 61, 63, 62), (62, 63, 1, 0), (0, 2, 4, 6, 8, 10, 12, 14, 16, 18, 20, 22, 24, 26, 28, 30, 32, 34, 36, 38, 40, 42, 44, 46, 48, 50, 52, 54, 56, 58, 60, 62)])
me_cylinder01________3.polygons.foreach_set('use_smooth', [True] * 34)
me_cylinder01________3.materials.append(mat_x)
me_cylinder01________3.update()
me_sphere01________3 = bpy.data.meshes.new('Sphere01 — этап 3')
me_sphere01________3.from_pydata([(0.0, 0.0, 0.5), (0.0, 0.2778, 0.4157), (0.01903, 0.09567, 0.4904), (0.03733, 0.1877, 0.4619), (0.05419, 0.2724, 0.4157), (0.06897, 0.3468, 0.3536), (0.03733, 0.09012, 0.4904), (0.07322, 0.1768, 0.4619), (0.1063, 0.2566, 0.4157), (0.1353, 0.3266, 0.3536), (0.05419, 0.08111, 0.4904), (0.1063, 0.1591, 0.4619), (0.1543, 0.231, 0.4157), (0.1964, 0.294, 0.3536), (0.06897, 0.06897, 0.4904), (0.1353, 0.1353, 0.4619), (0.1964, 0.1964, 0.4157), (0.25, 0.25, 0.3536), (0.08111, 0.05419, 0.4904), (0.1591, 0.1063, 0.4619), (0.231, 0.1543, 0.4157), (0.294, 0.1964, 0.3536), (0.09012, 0.03733, 0.4904), (0.1768, 0.07322, 0.4619), (0.2566, 0.1063, 0.4157), (0.3266, 0.1353, 0.3536), (0.09567, 0.01903, 0.4904), (0.1877, 0.03733, 0.4619), (0.2724, 0.05419, 0.4157), (0.3468, 0.06897, 0.3536), (0.09755, -5.588e-09, 0.4904), (0.1913, -1.118e-08, 0.4619), (0.2778, -2.608e-08, 0.4157), (0.3536, 7.451e-09, 0.3536), (0.09567, -0.01903, 0.4904), (0.1877, -0.03733, 0.4619), (0.2724, -0.05419, 0.4157), (0.3468, -0.06897, 0.3536), (0.09012, -0.03733, 0.4904), (0.1768, -0.07322, 0.4619), (0.2566, -0.1063, 0.4157), (0.3266, -0.1353, 0.3536), (0.08111, -0.05419, 0.4904), (0.1591, -0.1063, 0.4619), (0.231, -0.1543, 0.4157), (0.294, -0.1964, 0.3536), (0.06897, -0.06897, 0.4904), (0.1353, -0.1353, 0.4619), (0.1964, -0.1964, 0.4157), (0.25, -0.25, 0.3536), (0.05419, -0.08111, 0.4904), (0.1063, -0.1591, 0.4619), (0.1543, -0.231, 0.4157), (0.1964, -0.294, 0.3536), (0.03733, -0.09012, 0.4904), (0.07322, -0.1768, 0.4619), (0.1063, -0.2566, 0.4157), (0.1353, -0.3266, 0.3536), (0.01903, -0.09567, 0.4904), (0.03733, -0.1877, 0.4619), (0.05419, -0.2724, 0.4157), (0.06897, -0.3468, 0.3536), (-3.725e-09, -0.09755, 0.4904), (-2.608e-08, -0.1913, 0.4619), (-4.843e-08, -0.2778, 0.4157), (-7.451e-09, -0.3536, 0.3536), (-0.01903, -0.09567, 0.4904), (-0.03733, -0.1877, 0.4619), (-0.05419, -0.2724, 0.4157), (-0.06897, -0.3468, 0.3536), (-0.03733, -0.09012, 0.4904), (-0.07322, -0.1768, 0.4619), (-0.1063, -0.2566, 0.4157), (-0.1353, -0.3266, 0.3536), (-0.05419, -0.08111, 0.4904), (-0.1063, -0.1591, 0.4619), (-0.1543, -0.231, 0.4157), (-0.1964, -0.294, 0.3536), (1.311e-08, 0.3975, 0.3), (-0.06897, -0.06897, 0.4904), (-0.1353, -0.1353, 0.4619), (-0.1964, -0.1964, 0.4157), (-0.25, -0.25, 0.3536), (-0.07755, 0.3899, 0.3), (-0.1521, 0.3672, 0.3), (-0.08111, -0.05419, 0.4904), (-0.1591, -0.1063, 0.4619), (-0.231, -0.1543, 0.4157), (-0.294, -0.1964, 0.3536), (-0.2208, 0.3305, 0.3), (-0.2811, 0.2811, 0.3), (-0.09012, -0.03733, 0.4904), (-0.1768, -0.07322, 0.4619), (-0.2566, -0.1063, 0.4157), (-0.3266, -0.1353, 0.3536), (-0.3305, 0.2208, 0.3), (-0.3672, 0.1521, 0.3), (-0.09567, -0.01903, 0.4904), (-0.1877, -0.03733, 0.4619), (-0.2724, -0.05419, 0.4157), (-0.3468, -0.06897, 0.3536), (-0.3899, 0.07755, 0.3), (-0.3975, 6.23e-08, 0.3), (-0.09755, 9.313e-09, 0.4904), (-0.1913, 2.608e-08, 0.4619), (-0.2778, 7.451e-08, 0.4157), (-0.3536, 1.49e-08, 0.3536), (-0.3899, -0.07755, 0.3), (-0.3672, -0.1521, 0.3), (-0.09567, 0.01903, 0.4904), (-0.1877, 0.03733, 0.4619), (-0.2724, 0.05419, 0.4157), (-0.3468, 0.06897, 0.3536), (-0.3305, -0.2208, 0.3), (-0.2811, -0.2811, 0.3), (-0.09012, 0.03733, 0.4904), (-0.1768, 0.07322, 0.4619), (-0.2566, 0.1063, 0.4157), (-0.3266, 0.1353, 0.3536), (-0.2208, -0.3305, 0.3), (-0.1521, -0.3672, 0.3), (-0.08111, 0.05419, 0.4904), (-0.1591, 0.1063, 0.4619), (-0.231, 0.1543, 0.4157), (-0.294, 0.1964, 0.3536), (-0.07755, -0.3899, 0.3), (-3.905e-08, -0.3975, 0.3), (-0.06897, 0.06897, 0.4904), (-0.1353, 0.1353, 0.4619), (-0.1964, 0.1964, 0.4157), (-0.25, 0.25, 0.3536), (0.07755, -0.3899, 0.3), (0.1521, -0.3672, 0.3), (-0.05419, 0.08111, 0.4904), (-0.1063, 0.1591, 0.4619), (-0.1543, 0.231, 0.4157), (-0.1964, 0.294, 0.3536), (0.2208, -0.3305, 0.3), (0.2811, -0.2811, 0.3), (-0.03733, 0.09012, 0.4904), (-0.07322, 0.1768, 0.4619), (-0.1063, 0.2566, 0.4157), (-0.1353, 0.3266, 0.3536), (0.3305, -0.2208, 0.3), (0.3672, -0.1521, 0.3), (-0.01903, 0.09567, 0.4904), (-0.03733, 0.1877, 0.4619), (-0.05419, 0.2724, 0.4157), (-0.06897, 0.3468, 0.3536), (0.3899, -0.07755, 0.3), (0.3975, -2.941e-08, 0.3), (7.451e-09, 0.09755, 0.4904), (3.353e-08, 0.1913, 0.4619), (0.3899, 0.07755, 0.3), (4.47e-08, 0.3536, 0.3536), (0.3672, 0.1521, 0.3), (0.3305, 0.2208, 0.3), (0.2811, 0.2811, 0.3), (0.2208, 0.3305, 0.3), (0.1521, 0.3672, 0.3), (0.07755, 0.3899, 0.3)], [], [(151, 0, 2), (152, 151, 2, 3), (1, 152, 3, 4), (154, 1, 4, 5), (78, 154, 5, 160), (2, 0, 6), (3, 2, 6, 7), (4, 3, 7, 8), (5, 4, 8, 9), (160, 5, 9, 159), (9, 8, 12, 13), (159, 9, 13, 158), (6, 0, 10), (7, 6, 10, 11), (8, 7, 11, 12), (10, 0, 14), (11, 10, 14, 15), (12, 11, 15, 16), (13, 12, 16, 17), (158, 13, 17, 157), (17, 16, 20, 21), (157, 17, 21, 156), (14, 0, 18), (15, 14, 18, 19), (16, 15, 19, 20), (18, 0, 22), (19, 18, 22, 23), (20, 19, 23, 24), (21, 20, 24, 25), (156, 21, 25, 155), (155, 25, 29, 153), (22, 0, 26), (23, 22, 26, 27), (24, 23, 27, 28), (25, 24, 28, 29), (26, 0, 30), (27, 26, 30, 31), (28, 27, 31, 32), (29, 28, 32, 33), (153, 29, 33, 150), (150, 33, 37, 149), (30, 0, 34), (31, 30, 34, 35), (32, 31, 35, 36), (33, 32, 36, 37), (35, 34, 38, 39), (36, 35, 39, 40), (37, 36, 40, 41), (149, 37, 41, 144), (34, 0, 38), (38, 0, 42), (39, 38, 42, 43), (40, 39, 43, 44), (41, 40, 44, 45), (144, 41, 45, 143), (44, 43, 47, 48), (45, 44, 48, 49), (143, 45, 49, 138), (42, 0, 46), (43, 42, 46, 47), (46, 0, 50), (47, 46, 50, 51), (48, 47, 51, 52), (49, 48, 52, 53), (138, 49, 53, 137), (52, 51, 55, 56), (53, 52, 56, 57), (137, 53, 57, 132), (50, 0, 54), (51, 50, 54, 55), (54, 0, 58), (55, 54, 58, 59), (56, 55, 59, 60), (57, 56, 60, 61), (132, 57, 61, 131), (61, 60, 64, 65), (131, 61, 65, 126), (58, 0, 62), (59, 58, 62, 63), (60, 59, 63, 64), (62, 0, 66), (63, 62, 66, 67), (64, 63, 67, 68), (65, 64, 68, 69), (126, 65, 69, 125), (69, 68, 72, 73), (125, 69, 73, 120), (66, 0, 70), (67, 66, 70, 71), (68, 67, 71, 72), (70, 0, 74), (71, 70, 74, 75), (72, 71, 75, 76), (73, 72, 76, 77), (120, 73, 77, 119), (119, 77, 82, 114), (74, 0, 79), (75, 74, 79, 80), (76, 75, 80, 81), (77, 76, 81, 82), (80, 79, 85, 86), (81, 80, 86, 87), (82, 81, 87, 88), (114, 82, 88, 113), (79, 0, 85), (85, 0, 91), (86, 85, 91, 92), (87, 86, 92, 93), (88, 87, 93, 94), (113, 88, 94, 108), (92, 91, 97, 98), (93, 92, 98, 99), (94, 93, 99, 100), (108, 94, 100, 107), (91, 0, 97), (97, 0, 103), (98, 97, 103, 104), (99, 98, 104, 105), (100, 99, 105, 106), (107, 100, 106, 102), (105, 104, 110, 111), (106, 105, 111, 112), (102, 106, 112, 101), (103, 0, 109), (104, 103, 109, 110), (109, 0, 115), (110, 109, 115, 116), (111, 110, 116, 117), (112, 111, 117, 118), (101, 112, 118, 96), (117, 116, 122, 123), (118, 117, 123, 124), (96, 118, 124, 95), (115, 0, 121), (116, 115, 121, 122), (121, 0, 127), (122, 121, 127, 128), (123, 122, 128, 129), (124, 123, 129, 130), (95, 124, 130, 90), (130, 129, 135, 136), (90, 130, 136, 89), (127, 0, 133), (128, 127, 133, 134), (129, 128, 134, 135), (133, 0, 139), (134, 133, 139, 140), (135, 134, 140, 141), (136, 135, 141, 142), (89, 136, 142, 84), (84, 142, 148, 83), (139, 0, 145), (140, 139, 145, 146), (141, 140, 146, 147), (142, 141, 147, 148), (145, 0, 151), (146, 145, 151, 152), (147, 146, 152, 1), (148, 147, 1, 154), (83, 148, 154, 78), (78, 160, 159, 158, 157, 156, 155, 153, 150, 149, 144, 143, 138, 137, 132, 131, 126, 125, 120, 119, 114, 113, 108, 107, 102, 101, 96, 95, 90, 89, 84, 83)])
me_sphere01________3.polygons.foreach_set('use_smooth', [True] * 161)
me_sphere01________3.materials.append(mat_x_1)
me_sphere01________3.update()

# ---- curves / text
cu_line = bpy.data.curves.new('П-образный путь (Line)', 'CURVE')
cu_line.dimensions = '3D'
_sp = cu_line.splines.new('POLY'); _sp.points.add(3)
_sp.points.foreach_set('co', [-1.3, -1.1, 0.0, 1.0, -1.3, 1.3, 0.0, 1.0, 1.5, 1.3, 0.0, 1.0, 1.5, -1.1, 0.0, 1.0])
cu_line.fill_mode = 'FULL'

# ---- objects
ob_2_35___1 = bpy.data.objects.new('Камера — Широкий кадр 2.35 к 1', cam_002)
ob_box01 = bpy.data.objects.new('Основание Box01', me_box01)
ob_cylinder01 = bpy.data.objects.new('Цилиндр Cylinder01', me_cylinder01)
ob_sphere01 = bpy.data.objects.new('Купол Sphere01', me_sphere01)
ob_box02 = bpy.data.objects.new('Стойка Box02', me_box02)
ob_box03 = bpy.data.objects.new('Стойка Box03', me_box03)
ob_box04 = bpy.data.objects.new('Столб Box04', me_box04)
ob_box05 = bpy.data.objects.new('Перекладина Box05', me_box05)
ob_box02_1 = bpy.data.objects.new('Стойка Box02 (зеркальная копия)', me_box02_1)
ob_box03_1 = bpy.data.objects.new('Стойка Box03 (зеркальная копия)', me_box03_1)
ob_box04_1 = bpy.data.objects.new('Столб Box04 (зеркальная копия)', me_box04_1)
ob_box05_1 = bpy.data.objects.new('Перекладина Box05 (зеркальная копия)', me_box05_1)
ob_american_elm = bpy.data.objects.new('Дерево (образец, American Elm)', me_x)
ob_line = bpy.data.objects.new('П-образный путь (Line)', cu_line)
ob_x = bpy.data.objects.new('Земля — вестибюль', me_x_1)
ob_x_1 = bpy.data.objects.new('Солнце — вестибюль', light_x)
ob_x_2 = bpy.data.objects.new('Солнце — заполняющий', light_x_1)
ob_1_____________box01 = bpy.data.objects.new('Этап 1 — Основание Box01', me_box01________1)
ob_1___________cylinder01 = bpy.data.objects.new('Этап 1 — Цилиндр Cylinder01', me_cylinder01________1)
ob_2_____________box01 = bpy.data.objects.new('Этап 2 — Основание Box01', me_box01________2)
ob_2___________cylinder01 = bpy.data.objects.new('Этап 2 — Цилиндр Cylinder01', me_cylinder01________2)
ob_3_____________box01 = bpy.data.objects.new('Этап 3 — Основание Box01', me_box01________3)
ob_3___________cylinder01 = bpy.data.objects.new('Этап 3 — Цилиндр Cylinder01', me_cylinder01________3)
ob_3_________sphere01 = bpy.data.objects.new('Этап 3 — Купол Sphere01', me_sphere01________3)

# ---- transforms, parenting, visibility, modifiers, constraints
ob_2_35___1.location = (1.9, -4.2, 2.7)
ob_2_35___1.rotation_euler = (1.07, 7.286e-09, 0.3964)
ob_box01.location = (0.0, 0.0, 0.09)
ob_box01.scale = (1.0, 1.0, 0.18)
ob_cylinder01.location = (0.0, 0.0, 0.24)
ob_sphere01.location = (0.0, 0.0, 0.0)
ob_box02.location = (0.6, 0.25, 0.08)
ob_box02.scale = (0.015, 0.05, 0.16)
ob_box03.location = (0.7, 0.25, 0.08)
ob_box03.scale = (0.015, 0.05, 0.16)
ob_box04.location = (0.825, 0.25, 0.09)
ob_box04.scale = (-0.05, 0.05, 0.18)
ob_box05.location = (0.65, 0.25, 0.17)
ob_box05.scale = (0.3, 0.05, 0.02)
ob_box02_1.location = (0.6, -0.25, 0.08)
ob_box02_1.scale = (0.015, -0.05, 0.16)
ob_box03_1.location = (0.7, -0.25, 0.08)
ob_box03_1.scale = (0.015, -0.05, 0.16)
ob_box04_1.location = (0.825, -0.25, 0.09)
ob_box04_1.scale = (0.05, -0.05, 0.18)
ob_box05_1.location = (0.65, -0.25, 0.17)
ob_box05_1.scale = (0.3, -0.05, 0.02)
ob_american_elm.location = (-1.3, -1.1, 0.0)
ob_american_elm.hide_render = True
ob_line.location = (0.0, 0.0, 0.0)
_m = ob_line.modifiers.new('Расстановка по кривой (Spacing Tool)', 'NODES')
_m.node_group = ng_spacing_tool
_gi = [s.identifier for s in ng_spacing_tool.interface.items_tree if s.item_type == 'SOCKET' and s.in_out == 'INPUT']
_m[_gi[2]] = ob_american_elm  # 'Образец'
ob_x.location = (0.0, 0.0, 0.0)
ob_x_1.location = (0.0, 0.0, 50.0)
ob_x_1.rotation_euler = (0.8727, 0.0, 0.6109)
ob_x_2.location = (0.0, 0.0, 50.0)
ob_x_2.rotation_euler = (1.134, 0.0, 3.665)
ob_1_____________box01.location = (3.0, 0.0, 0.09)
ob_1_____________box01.scale = (1.0, 1.0, 0.18)
ob_1___________cylinder01.location = (3.0, 0.0, 0.09)
ob_2_____________box01.location = (6.0, 0.0, 0.09)
ob_2_____________box01.scale = (1.0, 1.0, 0.18)
ob_2___________cylinder01.location = (6.0, 0.0, 0.24)
ob_3_____________box01.location = (9.0, 0.0, 0.09)
ob_3_____________box01.scale = (1.0, 1.0, 0.18)
ob_3___________cylinder01.location = (9.0, 0.0, 0.24)
ob_3_________sphere01.location = (9.0, 0.0, 0.0)

# ---- collection membership
scene.collection.objects.link(ob_2_35___1)
col_3.objects.link(ob_box01)
col_3.objects.link(ob_cylinder01)
col_3.objects.link(ob_sphere01)
col_3.objects.link(ob_box02)
col_3.objects.link(ob_box03)
col_3.objects.link(ob_box04)
col_3.objects.link(ob_box05)
col_x.objects.link(ob_box02_1)
col_x.objects.link(ob_box03_1)
col_x.objects.link(ob_box04_1)
col_x.objects.link(ob_box05_1)
col_12.objects.link(ob_american_elm)
col_12.objects.link(ob_line)
col_7.objects.link(ob_x)
col_7_1.objects.link(ob_x_1)
col_7_1.objects.link(ob_x_2)
col_x_1.objects.link(ob_1_____________box01)
col_x_1.objects.link(ob_1___________cylinder01)
col_x_1.objects.link(ob_2_____________box01)
col_x_1.objects.link(ob_2___________cylinder01)
col_x_1.objects.link(ob_3_____________box01)
col_x_1.objects.link(ob_3___________cylinder01)
col_x_1.objects.link(ob_3_________sphere01)
def _layer_coll(name, lc=None):
    lc = lc or bpy.context.view_layer.layer_collection
    for c in lc.children:
        if c.name == name: return c
        r = _layer_coll(name, c)
        if r: return r
_layer_coll('Этапы 2 (скрыто)').exclude = True
_layer_coll('Этапы выравнивания (скрыто)').exclude = True

# ---- scene / render settings (as saved in the file)
scene.camera = ob_2_35___1
scene.frame_start = 1; scene.frame_end = 1; scene.frame_set(1)
scene.render.engine = 'CYCLES'
scene.render.image_settings.file_format = 'JPEG'
scene.render.image_settings.color_mode = 'RGB'
scene.render.image_settings.quality = 95
scene.render.image_settings.exr_codec = 'NONE'
scene.render.resolution_x = 1175
scene.render.resolution_y = 500
scene.render.use_bake_clear = False
scene.render.bake_margin = 0
scene.render.bake_bias = 0.0
scene.render.bake_samples = 0
scene.render.simplify_subdivision_render = 0
scene.render.simplify_child_particles_render = 0.0
scene.render.compositor_device = 'GPU'
scene.cycles.samples = 40
scene.cycles.seed = 12
scene.eevee.use_volume_custom_range = False
scene.eevee.gtao_distance = 0.0
scene.eevee.use_fast_gi = False
scene.eevee.fast_gi_thickness_near = 0.1
scene.eevee.fast_gi_thickness_far = 0.0
scene.eevee.ray_tracing_options.screen_trace_thickness = 0.1
bpy.context.view_layer.update()
